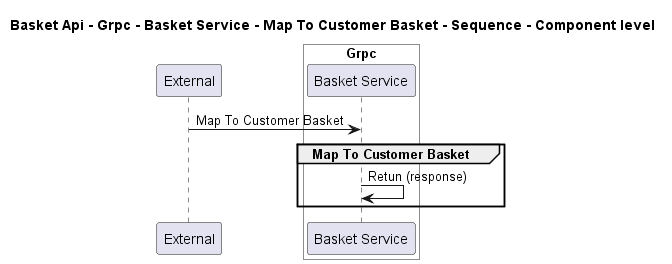

The diagram above was rendered by PlantUML. Its source (embedded in the PNG):
@startuml
!pragma layout smetana

title Basket Api - Grpc - Basket Service - Map To Customer Basket - Sequence - Component level

participant "External" as C4InterFlow.SoftwareSystems.ExternalSystem

box "Basket Api" #White
    
box "Grpc" #White
    participant "Basket Service" as dotnet.eShop.Architecture.SoftwareSystems.BasketApi.Containers.Grpc.Components.BasketService
end box

end box


C4InterFlow.SoftwareSystems.ExternalSystem -> dotnet.eShop.Architecture.SoftwareSystems.BasketApi.Containers.Grpc.Components.BasketService : Map To Customer Basket
group Map To Customer Basket
dotnet.eShop.Architecture.SoftwareSystems.BasketApi.Containers.Grpc.Components.BasketService -> dotnet.eShop.Architecture.SoftwareSystems.BasketApi.Containers.Grpc.Components.BasketService : Retun (response)
end


@enduml